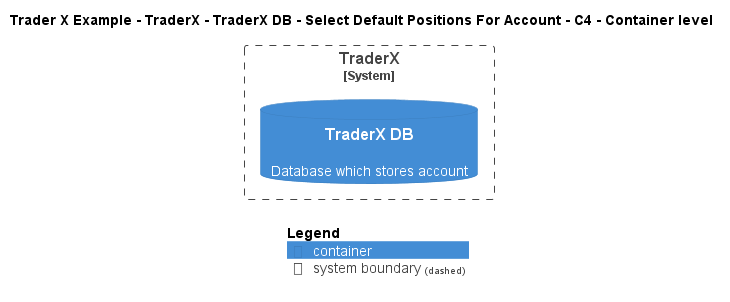

The diagram above was rendered by PlantUML. Its source (embedded in the PNG):
@startuml
!include ..\..\..\..\..\..\..\.c4s\C4_Container.puml

AddElementTag("c4interflow:lifecycle:new", $bgColor=green, $fontColor=#ffffff, $borderColor=green, $shadowing="False")
AddElementTag("c4interflow:lifecycle:changed", $bgColor=orange, $fontColor=#ffffff, $borderColor=orange, $shadowing="False")
AddElementTag("c4interflow:lifecycle:removed", $bgColor=red, $fontColor=#ffffff, $borderColor=red, $shadowing="False")

AddRelTag("c4interflow:lifecycle:new", $textColor=green, $lineColor=green)
AddRelTag("c4interflow:lifecycle:changed", $textColor=orange, $lineColor=orange)
AddRelTag("c4interflow:lifecycle:removed", $textColor=red, $lineColor=red)

SHOW_PERSON_PORTRAIT()
LAYOUT_TOP_DOWN()

skinparam linetype polyline

title Trader X Example - TraderX - TraderX DB - Select Default Positions For Account - C4 - Container level


System_Boundary(TraderXExample.SoftwareSystems.TraderX, "TraderX") {
    ContainerDb(TraderXExample.SoftwareSystems.TraderX.Containers.TraderXDB, "TraderX DB", "", "Database which stores account")
}



SHOW_LEGEND()
@enduml